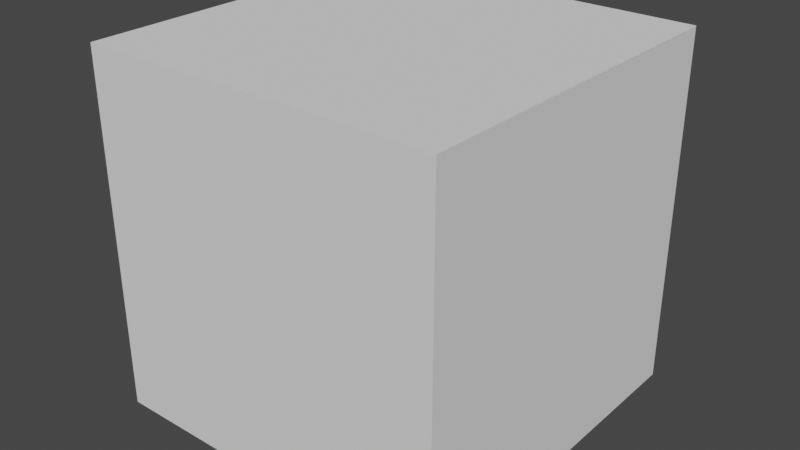 # Source: cube.blend  (saved by Blender 3.2.14; exported with 4.5.12 LTS)
import bpy
from mathutils import Matrix  # noqa: F401  (used for matrix-valued properties, if any)

bpy.ops.wm.read_factory_settings(use_empty=True)
scene = bpy.context.scene
scene.name = 'Scene'

# ---- collections
col_collection = bpy.data.collections.new('Collection'); scene.collection.children.link(col_collection)

# ---- world
world_world = bpy.data.worlds.new('World'); scene.world = world_world
world_world.use_nodes = True; world_world.node_tree.nodes.clear()
_N = world_world.node_tree.nodes; _L = world_world.node_tree.links
n0 = _N.new('ShaderNodeOutputWorld'); n0.name = 'World Output'; n0.location = (300, 300)
n1 = _N.new('ShaderNodeBackground'); n1.name = 'Background'; n1.location = (10, 300)
n1.inputs[0].default_value = (0.05088, 0.05088, 0.05088, 1.0)
_L.new(n1.outputs[0], n0.inputs[0])
n0.is_active_output = True
world_world.color = (0.05088, 0.05088, 0.05088)
world_world.use_sun_shadow = False
world_world.sun_shadow_jitter_overblur = 0.0

# ---- meshes
me_cube = bpy.data.meshes.new('Cube')
me_cube.from_pydata([(-1.0, -1.0, -1.0), (-1.0, -1.0, 1.0), (-1.0, 1.0, -1.0), (-1.0, 1.0, 1.0), (1.0, -1.0, -1.0), (1.0, -1.0, 1.0), (1.0, 1.0, -1.0), (1.0, 1.0, 1.0)], [], [(0, 1, 3, 2), (2, 3, 7, 6), (6, 7, 5, 4), (4, 5, 1, 0), (2, 6, 4, 0), (7, 3, 1, 5)])
_uv = me_cube.uv_layers.new(name='UVMap')
_uv.uv.foreach_set('vector', [0.375, 0.0, 0.625, 0.0, 0.625, 0.25, 0.375, 0.25, 0.375, 0.25, 0.625, 0.25, 0.625, 0.5, 0.375, 0.5, 0.375, 0.5, 0.625, 0.5, 0.625, 0.75, 0.375, 0.75, 0.375, 0.75, 0.625, 0.75, 0.625, 1.0, 0.375, 1.0, 0.125, 0.5, 0.375, 0.5, 0.375, 0.75, 0.125, 0.75, 0.625, 0.5, 0.875, 0.5, 0.875, 0.75, 0.625, 0.75])
me_cube.update()

# ---- objects
ob_cube = bpy.data.objects.new('Cube', me_cube)

# ---- transforms, parenting, visibility, modifiers, constraints
ob_cube.location = (0.0, 0.0, 0.0)

# ---- collection membership
col_collection.objects.link(ob_cube)

# ---- scene / render settings (as saved in the file)
scene.frame_start = 1; scene.frame_end = 250; scene.frame_set(1)
scene.render.engine = 'BLENDER_EEVEE_NEXT'
scene.cycles.sampling_pattern = 'TABULATED_SOBOL'
scene.cycles.use_light_tree = False
scene.view_settings.view_transform = 'Filmic'
bpy.context.view_layer.update()

# ---- added for rendering (the .blend has no active camera and no usable light): camera, sun
cam_auto = bpy.data.cameras.new('AutoCamera')
cam_auto.lens = 50.0
cam_auto.sensor_width = 36.0
cam_auto.clip_end = 1000.0
ob_auto_camera = bpy.data.objects.new('AutoCamera', cam_auto)
scene.collection.objects.link(ob_auto_camera)
ob_auto_camera.location = (3.20507, -3.84609, 2.56406)
ob_auto_camera.rotation_euler = (1.09748, -7.21219e-08, 0.694738)
scene.camera = ob_auto_camera
light_auto_sun = bpy.data.lights.new('AutoSun', 'SUN')
light_auto_sun.energy = 3.0
light_auto_sun.angle = 0.0523599
ob_auto_sun = bpy.data.objects.new('AutoSun', light_auto_sun)
scene.collection.objects.link(ob_auto_sun)
ob_auto_sun.rotation_euler = (0.872665, 0.174533, 0.523599)
bpy.context.view_layer.update()
